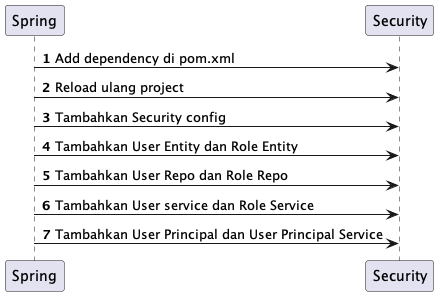

The diagram above was rendered by PlantUML. Its source (embedded in the PNG):
@startuml
'https://plantuml.com/sequence-diagram

autonumber

Spring -> Security: Add dependency di pom.xml
Spring -> Security: Reload ulang project
Spring -> Security: Tambahkan Security config
Spring -> Security: Tambahkan User Entity dan Role Entity
Spring -> Security: Tambahkan User Repo dan Role Repo
Spring -> Security: Tambahkan User service dan Role Service
Spring -> Security: Tambahkan User Principal dan User Principal Service

@enduml